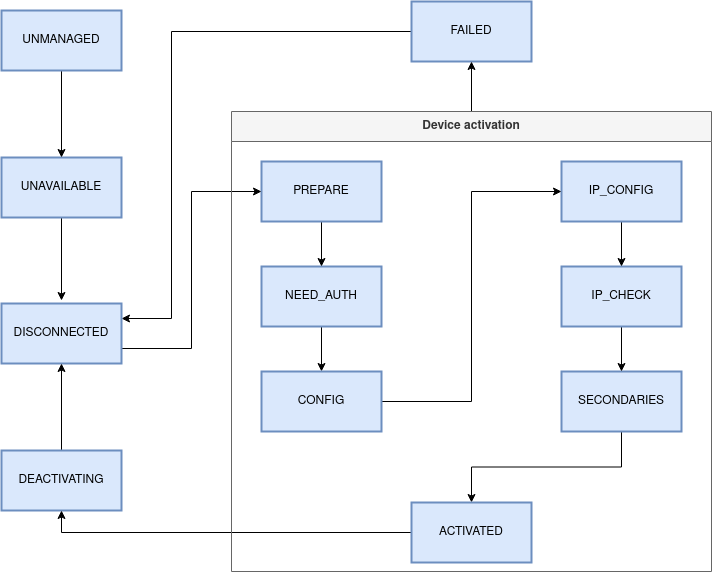

The diagram above was exported from draw.io. Its source (the exported page's mxGraphModel, read from the mxfile embedded in the PNG):
<mxGraphModel dx="1861" dy="972" grid="1" gridSize="10" guides="1" tooltips="1" connect="1" arrows="1" fold="1" page="1" pageScale="1" pageWidth="826" pageHeight="1169" background="none" math="0" shadow="0">
  <root>
    <mxCell id="0" />
    <mxCell id="1" parent="0" />
    <mxCell id="sYMs0qAJREgZJI4c5qmF-19" style="edgeStyle=orthogonalEdgeStyle;rounded=0;orthogonalLoop=1;jettySize=auto;html=1;entryX=1;entryY=0.25;entryDx=0;entryDy=0;" edge="1" parent="1" source="gZJxVnoq3P2KiHfPSKmg-96" target="gZJxVnoq3P2KiHfPSKmg-103">
      <mxGeometry relative="1" as="geometry">
        <Array as="points">
          <mxPoint x="250" y="150" />
          <mxPoint x="250" y="437" />
        </Array>
      </mxGeometry>
    </mxCell>
    <mxCell id="gZJxVnoq3P2KiHfPSKmg-96" value="FAILED" style="rounded=0;whiteSpace=wrap;html=1;strokeWidth=2;fillColor=#dae8fc;strokeColor=#6c8ebf;" parent="1" vertex="1">
      <mxGeometry x="490" y="120" width="120" height="60" as="geometry" />
    </mxCell>
    <mxCell id="sYMs0qAJREgZJI4c5qmF-10" style="edgeStyle=orthogonalEdgeStyle;rounded=0;orthogonalLoop=1;jettySize=auto;html=1;exitX=0.5;exitY=1;exitDx=0;exitDy=0;" edge="1" parent="1" source="gZJxVnoq3P2KiHfPSKmg-97" target="gZJxVnoq3P2KiHfPSKmg-107">
      <mxGeometry relative="1" as="geometry" />
    </mxCell>
    <mxCell id="gZJxVnoq3P2KiHfPSKmg-97" value="SECONDARIES" style="rounded=0;whiteSpace=wrap;html=1;strokeWidth=2;fillColor=#dae8fc;strokeColor=#6c8ebf;" parent="1" vertex="1">
      <mxGeometry x="640" y="490" width="120" height="60" as="geometry" />
    </mxCell>
    <mxCell id="sYMs0qAJREgZJI4c5qmF-9" style="edgeStyle=orthogonalEdgeStyle;rounded=0;orthogonalLoop=1;jettySize=auto;html=1;exitX=0.5;exitY=1;exitDx=0;exitDy=0;entryX=0.5;entryY=0;entryDx=0;entryDy=0;" edge="1" parent="1" source="gZJxVnoq3P2KiHfPSKmg-98" target="gZJxVnoq3P2KiHfPSKmg-97">
      <mxGeometry relative="1" as="geometry" />
    </mxCell>
    <mxCell id="gZJxVnoq3P2KiHfPSKmg-98" value="IP_CHECK" style="rounded=0;whiteSpace=wrap;html=1;strokeWidth=2;fillColor=#dae8fc;strokeColor=#6c8ebf;" parent="1" vertex="1">
      <mxGeometry x="640" y="385" width="120" height="60" as="geometry" />
    </mxCell>
    <mxCell id="sYMs0qAJREgZJI4c5qmF-6" style="edgeStyle=orthogonalEdgeStyle;rounded=0;orthogonalLoop=1;jettySize=auto;html=1;exitX=0.5;exitY=1;exitDx=0;exitDy=0;entryX=0.5;entryY=0;entryDx=0;entryDy=0;" edge="1" parent="1" source="gZJxVnoq3P2KiHfPSKmg-99" target="gZJxVnoq3P2KiHfPSKmg-101">
      <mxGeometry relative="1" as="geometry" />
    </mxCell>
    <mxCell id="gZJxVnoq3P2KiHfPSKmg-99" value="&lt;div&gt;NEED_AUTH&lt;/div&gt;" style="rounded=0;whiteSpace=wrap;html=1;strokeWidth=2;fillColor=#dae8fc;strokeColor=#6c8ebf;" parent="1" vertex="1">
      <mxGeometry x="340" y="385" width="120" height="60" as="geometry" />
    </mxCell>
    <mxCell id="sYMs0qAJREgZJI4c5qmF-8" style="edgeStyle=orthogonalEdgeStyle;rounded=0;orthogonalLoop=1;jettySize=auto;html=1;exitX=0.5;exitY=1;exitDx=0;exitDy=0;" edge="1" parent="1" source="gZJxVnoq3P2KiHfPSKmg-100" target="gZJxVnoq3P2KiHfPSKmg-98">
      <mxGeometry relative="1" as="geometry" />
    </mxCell>
    <mxCell id="gZJxVnoq3P2KiHfPSKmg-100" value="IP_CONFIG" style="rounded=0;whiteSpace=wrap;html=1;strokeWidth=2;fillColor=#dae8fc;strokeColor=#6c8ebf;" parent="1" vertex="1">
      <mxGeometry x="640" y="280" width="120" height="60" as="geometry" />
    </mxCell>
    <mxCell id="sYMs0qAJREgZJI4c5qmF-7" style="edgeStyle=orthogonalEdgeStyle;rounded=0;orthogonalLoop=1;jettySize=auto;html=1;exitX=1;exitY=0.5;exitDx=0;exitDy=0;entryX=0;entryY=0.5;entryDx=0;entryDy=0;" edge="1" parent="1" source="gZJxVnoq3P2KiHfPSKmg-101" target="gZJxVnoq3P2KiHfPSKmg-100">
      <mxGeometry relative="1" as="geometry" />
    </mxCell>
    <mxCell id="gZJxVnoq3P2KiHfPSKmg-101" value="CONFIG" style="rounded=0;whiteSpace=wrap;html=1;strokeWidth=2;fillColor=#dae8fc;strokeColor=#6c8ebf;" parent="1" vertex="1">
      <mxGeometry x="340" y="490" width="120" height="60" as="geometry" />
    </mxCell>
    <mxCell id="sYMs0qAJREgZJI4c5qmF-5" style="edgeStyle=orthogonalEdgeStyle;rounded=0;orthogonalLoop=1;jettySize=auto;html=1;entryX=0.5;entryY=0;entryDx=0;entryDy=0;" edge="1" parent="1" source="gZJxVnoq3P2KiHfPSKmg-102" target="gZJxVnoq3P2KiHfPSKmg-99">
      <mxGeometry relative="1" as="geometry" />
    </mxCell>
    <mxCell id="gZJxVnoq3P2KiHfPSKmg-102" value="PREPARE" style="rounded=0;whiteSpace=wrap;html=1;strokeWidth=2;fillColor=#dae8fc;strokeColor=#6c8ebf;" parent="1" vertex="1">
      <mxGeometry x="340" y="280" width="120" height="60" as="geometry" />
    </mxCell>
    <mxCell id="sYMs0qAJREgZJI4c5qmF-4" style="edgeStyle=orthogonalEdgeStyle;rounded=0;orthogonalLoop=1;jettySize=auto;html=1;exitX=1;exitY=0.75;exitDx=0;exitDy=0;entryX=0;entryY=0.5;entryDx=0;entryDy=0;" edge="1" parent="1" source="gZJxVnoq3P2KiHfPSKmg-103" target="gZJxVnoq3P2KiHfPSKmg-102">
      <mxGeometry relative="1" as="geometry" />
    </mxCell>
    <mxCell id="gZJxVnoq3P2KiHfPSKmg-103" value="DISCONNECTED" style="rounded=0;whiteSpace=wrap;html=1;strokeWidth=2;fillColor=#dae8fc;strokeColor=#6c8ebf;" parent="1" vertex="1">
      <mxGeometry x="80" y="422" width="120" height="60" as="geometry" />
    </mxCell>
    <mxCell id="sYMs0qAJREgZJI4c5qmF-3" style="edgeStyle=orthogonalEdgeStyle;rounded=0;orthogonalLoop=1;jettySize=auto;html=1;exitX=0.5;exitY=1;exitDx=0;exitDy=0;" edge="1" parent="1" source="gZJxVnoq3P2KiHfPSKmg-104">
      <mxGeometry relative="1" as="geometry">
        <mxPoint x="140" y="419" as="targetPoint" />
      </mxGeometry>
    </mxCell>
    <mxCell id="gZJxVnoq3P2KiHfPSKmg-104" value="UNAVAILABLE" style="rounded=0;whiteSpace=wrap;html=1;strokeWidth=2;fillColor=#dae8fc;strokeColor=#6c8ebf;" parent="1" vertex="1">
      <mxGeometry x="80" y="276" width="120" height="60" as="geometry" />
    </mxCell>
    <mxCell id="sYMs0qAJREgZJI4c5qmF-2" style="edgeStyle=orthogonalEdgeStyle;rounded=0;orthogonalLoop=1;jettySize=auto;html=1;entryX=0.5;entryY=0;entryDx=0;entryDy=0;" edge="1" parent="1" source="gZJxVnoq3P2KiHfPSKmg-105" target="gZJxVnoq3P2KiHfPSKmg-104">
      <mxGeometry relative="1" as="geometry" />
    </mxCell>
    <mxCell id="gZJxVnoq3P2KiHfPSKmg-105" value="UNMANAGED" style="rounded=0;whiteSpace=wrap;html=1;strokeWidth=2;fillColor=#dae8fc;strokeColor=#6c8ebf;" parent="1" vertex="1">
      <mxGeometry x="80" y="129" width="120" height="60" as="geometry" />
    </mxCell>
    <mxCell id="sYMs0qAJREgZJI4c5qmF-12" style="edgeStyle=orthogonalEdgeStyle;rounded=0;orthogonalLoop=1;jettySize=auto;html=1;entryX=0.5;entryY=1;entryDx=0;entryDy=0;" edge="1" parent="1" source="gZJxVnoq3P2KiHfPSKmg-106" target="gZJxVnoq3P2KiHfPSKmg-103">
      <mxGeometry relative="1" as="geometry" />
    </mxCell>
    <mxCell id="gZJxVnoq3P2KiHfPSKmg-106" value="DEACTIVATING" style="rounded=0;whiteSpace=wrap;html=1;strokeWidth=2;fillColor=#dae8fc;strokeColor=#6c8ebf;" parent="1" vertex="1">
      <mxGeometry x="80" y="569" width="120" height="60" as="geometry" />
    </mxCell>
    <mxCell id="sYMs0qAJREgZJI4c5qmF-20" style="edgeStyle=orthogonalEdgeStyle;rounded=0;orthogonalLoop=1;jettySize=auto;html=1;entryX=0.5;entryY=1;entryDx=0;entryDy=0;" edge="1" parent="1" source="gZJxVnoq3P2KiHfPSKmg-107" target="gZJxVnoq3P2KiHfPSKmg-106">
      <mxGeometry relative="1" as="geometry" />
    </mxCell>
    <mxCell id="gZJxVnoq3P2KiHfPSKmg-107" value="ACTIVATED" style="rounded=0;whiteSpace=wrap;html=1;strokeWidth=2;fillColor=#dae8fc;strokeColor=#6c8ebf;" parent="1" vertex="1">
      <mxGeometry x="490" y="621" width="120" height="60" as="geometry" />
    </mxCell>
    <mxCell id="sYMs0qAJREgZJI4c5qmF-15" style="edgeStyle=orthogonalEdgeStyle;rounded=0;orthogonalLoop=1;jettySize=auto;html=1;entryX=0.5;entryY=1;entryDx=0;entryDy=0;" edge="1" parent="1" source="sYMs0qAJREgZJI4c5qmF-14" target="gZJxVnoq3P2KiHfPSKmg-96">
      <mxGeometry relative="1" as="geometry" />
    </mxCell>
    <mxCell id="sYMs0qAJREgZJI4c5qmF-14" value="Device activation" style="swimlane;whiteSpace=wrap;html=1;startSize=30;fillColor=#f5f5f5;fontColor=#333333;strokeColor=#666666;" vertex="1" parent="1">
      <mxGeometry x="310" y="230" width="480" height="460" as="geometry" />
    </mxCell>
  </root>
</mxGraphModel>